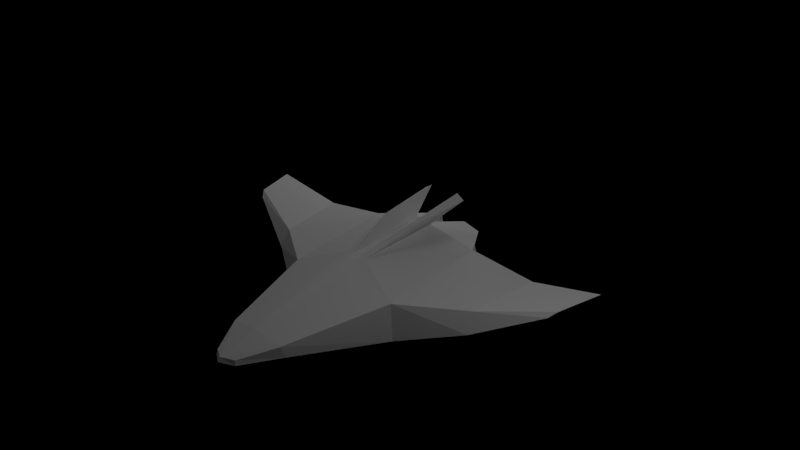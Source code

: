 # Source: ship.blend  (saved by Blender 2.56.0; exported with 4.5.12 LTS)
import bpy
from mathutils import Matrix  # noqa: F401  (used for matrix-valued properties, if any)

bpy.ops.wm.read_factory_settings(use_empty=True)
scene = bpy.context.scene
scene.name = 'Scene'

# ---- collections
col_collection_1 = bpy.data.collections.new('Collection 1'); scene.collection.children.link(col_collection_1)

# ---- world
world_world = bpy.data.worlds.new('World'); scene.world = world_world
world_world.color = (0.0, 0.0, 0.0)
world_world.use_sun_shadow = False
world_world.sun_shadow_jitter_overblur = 0.0
world_world.cycles.sampling_method = 'MANUAL'
world_world.cycles.sample_map_resolution = 256

# ---- cameras
cam_camera = bpy.data.cameras.new('Camera')
cam_camera.clip_end = 100.0
cam_camera.lens = 35.0
cam_camera.ortho_scale = 7.314
cam_camera.dof.focus_distance = 0.0
cam_camera.dof.aperture_fstop = 128.0

# ---- lights
light_lamp_003 = bpy.data.lights.new('Lamp.003', 'POINT')
light_lamp_003.transmission_factor = 0.0
light_lamp_003.cutoff_distance = 30.0
light_lamp_003.energy = 100.0
light_lamp_003.shadow_buffer_clip_start = 1.001
light_lamp_003.shadow_soft_size = 1.0
light_lamp_003.shadow_maximum_resolution = 0.006
light_lamp_003.use_absolute_resolution = True
light_lamp_003.cycles.use_multiple_importance_sampling = False
light_lamp_002 = bpy.data.lights.new('Lamp.002', 'POINT')
light_lamp_002.transmission_factor = 0.0
light_lamp_002.cutoff_distance = 30.0
light_lamp_002.energy = 100.0
light_lamp_002.shadow_buffer_clip_start = 1.001
light_lamp_002.shadow_soft_size = 1.0
light_lamp_002.shadow_maximum_resolution = 0.006
light_lamp_002.use_absolute_resolution = True
light_lamp_002.cycles.use_multiple_importance_sampling = False
light_lamp_001 = bpy.data.lights.new('Lamp.001', 'POINT')
light_lamp_001.transmission_factor = 0.0
light_lamp_001.cutoff_distance = 30.0
light_lamp_001.energy = 100.0
light_lamp_001.shadow_buffer_clip_start = 1.001
light_lamp_001.shadow_soft_size = 1.0
light_lamp_001.shadow_maximum_resolution = 0.006
light_lamp_001.use_absolute_resolution = True
light_lamp_001.cycles.use_multiple_importance_sampling = False
light_lamp = bpy.data.lights.new('Lamp', 'POINT')
light_lamp.transmission_factor = 0.0
light_lamp.cutoff_distance = 30.0
light_lamp.energy = 100.0
light_lamp.shadow_buffer_clip_start = 1.001
light_lamp.shadow_soft_size = 1.0
light_lamp.shadow_maximum_resolution = 0.006
light_lamp.use_absolute_resolution = True
light_lamp.cycles.use_multiple_importance_sampling = False

# ---- meshes
me_cube = bpy.data.meshes.new('Cube')
me_cube.from_pydata([(0.0, 2.955, -0.1851), (-0.1763, 2.86, -0.2055), (0.0, 2.988, -0.2441), (-0.1846, 2.878, -0.2733), (-0.3734, -1.276, 0.5091), (-0.2465, -1.276, 0.5932), (-0.2892, -0.2928, 0.4569), (-0.2426, -0.293, 0.4878), (-0.06878, 0.6508, 0.2423), (-0.1769, 0.6285, 0.2408), (-0.09157, 0.7738, 0.2164), (-0.09542, -0.7217, 0.2745), (0.0, 0.6559, 0.2289), (-0.1831, 0.7748, 0.2083), (-0.1908, -0.7219, 0.2662), (-0.1588, -1.5, -0.2412), (-0.4378, -1.5, -0.3092), (-0.226, -1.5, 0.03379), (-0.5007, -1.5, -0.04776), (-0.48, 2.345, -0.3001), (0.0, 2.377, -0.2579), (-0.4434, 2.39, -0.1387), (0.0, 2.402, -0.04885), (-2.802, -0.02895, 0.1884), (-3.0, -0.7, 0.2), (-2.719, 0.07071, 0.1114), (-2.896, -0.6127, 0.1256), (-1.999, -0.7902, -0.3338), (-1.821, 0.4737, -0.3338), (-1.95, -0.7902, -0.06282), (-1.773, 0.3354, -0.06282), (0.0, 0.7728, 0.2244), (-0.9031, 0.9174, -0.0359), (-0.9311, -0.7895, 0.06843), (0.0, -0.5211, 0.1498), (0.0, 1.0, -0.4659), (-1.0, 1.0, -0.5306), (-1.0, -1.0, -0.5306), (0.0, -1.0, -0.4594)], [], [(0, 2, 3, 1), (0, 1, 21, 22), (19, 21, 1, 3), (20, 19, 3, 2), (7, 6, 4, 5), (14, 11, 5, 4), (9, 14, 4, 6), (8, 9, 6, 7), (11, 8, 7, 5), (11, 14, 17), (34, 11, 17), (10, 31, 22), (13, 10, 22), (9, 13, 32), (14, 9, 33), (9, 32, 33), (12, 8, 11, 34), (31, 10, 8, 12), (10, 13, 9, 8), (14, 33, 18), (14, 18, 17), (32, 13, 21), (13, 22, 21), (15, 17, 18, 16), (37, 38, 15, 16), (38, 34, 17, 15), (33, 37, 16, 18), (35, 36, 19, 20), (36, 32, 21, 19), (26, 24, 23, 25), (29, 30, 23, 24), (30, 28, 25, 23), (27, 29, 24, 26), (28, 27, 26, 25), (36, 37, 27, 28), (37, 33, 29, 27), (32, 36, 28, 30), (33, 32, 30, 29), (38, 37, 36, 35)])
me_cube.materials.append(None)
me_cube.use_remesh_preserve_volume = False
me_cube.use_remesh_preserve_attributes = False
me_cube.use_mirror_vertex_groups = False
me_cube.update()

# ---- objects
ob_lamp_003 = bpy.data.objects.new('Lamp.003', light_lamp_003)
ob_lamp_002 = bpy.data.objects.new('Lamp.002', light_lamp_002)
ob_lamp_001 = bpy.data.objects.new('Lamp.001', light_lamp_001)
ob_ship = bpy.data.objects.new('Ship', me_cube)
ob_lamp = bpy.data.objects.new('Lamp', light_lamp)
ob_camera = bpy.data.objects.new('Camera', cam_camera)

# ---- transforms, parenting, visibility, modifiers, constraints
ob_lamp_003.location = (2.065, -4.057, 2.508)
ob_lamp_003.rotation_euler = (0.6503, 0.05522, 1.866)
ob_lamp_003.lock_rotations_4d = False
ob_lamp_003.empty_display_type = 'ARROWS'
ob_lamp_003.color = (0.0, 0.0, 0.0, 0.0)
ob_lamp_003.hide_viewport = True
ob_lamp_003.lineart.crease_threshold = 0.0
ob_lamp_002.location = (-3.545, 1.258, 4.294)
ob_lamp_002.rotation_euler = (0.6503, 0.05522, 1.866)
ob_lamp_002.lock_rotations_4d = False
ob_lamp_002.empty_display_type = 'ARROWS'
ob_lamp_002.color = (0.0, 0.0, 0.0, 0.0)
ob_lamp_002.hide_viewport = True
ob_lamp_002.lineart.crease_threshold = 0.0
ob_lamp_001.location = (-3.629, -7.013, 1.532)
ob_lamp_001.rotation_euler = (0.6503, 0.05522, 1.866)
ob_lamp_001.lock_rotations_4d = False
ob_lamp_001.empty_display_type = 'ARROWS'
ob_lamp_001.color = (0.0, 0.0, 0.0, 0.0)
ob_lamp_001.hide_viewport = True
ob_lamp_001.lineart.crease_threshold = 0.0
ob_ship.location = (0.0, 0.0, 0.0)
ob_ship.lock_rotations_4d = False
ob_ship.empty_display_type = 'ARROWS'
ob_ship.lineart.crease_threshold = 0.0
_m = ob_ship.modifiers.new('Mirror', 'MIRROR')
_m = ob_ship.modifiers.new('EdgeSplit', 'EDGE_SPLIT')
_m.split_angle = 0.0
ob_lamp.location = (4.422, 2.618, 5.904)
ob_lamp.rotation_euler = (0.6503, 0.05522, 1.866)
ob_lamp.lock_rotations_4d = False
ob_lamp.empty_display_type = 'ARROWS'
ob_lamp.color = (0.0, 0.0, 0.0, 0.0)
ob_lamp.hide_viewport = True
ob_lamp.lineart.crease_threshold = 0.0
ob_camera.location = (-6.746, 7.131, 5.344)
ob_camera.rotation_euler = (1.109, 0.01082, -2.408)
ob_camera.lock_rotations_4d = False
ob_camera.empty_display_type = 'ARROWS'
ob_camera.color = (0.0, 0.0, 0.0, 0.0)
ob_camera.hide_viewport = True
ob_camera.display_type = 'WIRE'
ob_camera.lineart.crease_threshold = 0.0

# ---- collection membership
col_collection_1.objects.link(ob_lamp_003)
col_collection_1.objects.link(ob_lamp_002)
col_collection_1.objects.link(ob_lamp_001)
col_collection_1.objects.link(ob_ship)
col_collection_1.objects.link(ob_lamp)
col_collection_1.objects.link(ob_camera)

# ---- scene / render settings (as saved in the file)
scene.camera = ob_camera
scene.frame_start = 1; scene.frame_end = 79; scene.frame_set(2)
scene.render.engine = 'BLENDER_EEVEE_NEXT'
scene.render.image_settings.color_mode = 'RGB'
scene.render.image_settings.compression = 90
scene.render.resolution_x = 1280
scene.render.resolution_y = 720
scene.render.dither_intensity = 0.0
scene.render.bake_margin = 2
scene.render.bake_bias = 0.0
scene.cycles.use_denoising = False
scene.cycles.samples = 10
scene.cycles.sampling_pattern = 'TABULATED_SOBOL'
scene.cycles.light_sampling_threshold = 0.0
scene.cycles.use_adaptive_sampling = False
scene.cycles.use_light_tree = False
scene.cycles.blur_glossy = 0.0
scene.cycles.volume_bounces = 1
scene.cycles.pixel_filter_type = 'GAUSSIAN'
scene.cycles.sample_clamp_indirect = 0.0
scene.view_settings.view_transform = 'Standard'
bpy.context.view_layer.update()
